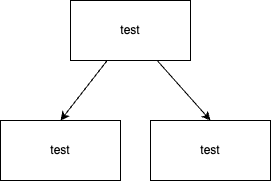

The diagram above was exported from draw.io. Its source (the exported page's mxGraphModel, read from the mxfile embedded in the PNG):
<mxGraphModel dx="12" dy="1589" grid="1" gridSize="10" guides="1" tooltips="1" connect="1" arrows="1" fold="1" page="1" pageScale="1" pageWidth="827" pageHeight="1169" math="0" shadow="0">
  <root>
    <mxCell id="0" />
    <mxCell id="1" parent="0" />
    <mxCell id="4" style="edgeStyle=none;html=1;entryX=0.5;entryY=0;entryDx=0;entryDy=0;" edge="1" parent="1" source="2" target="3">
      <mxGeometry relative="1" as="geometry" />
    </mxCell>
    <mxCell id="6" style="edgeStyle=none;html=1;entryX=0.5;entryY=0;entryDx=0;entryDy=0;" edge="1" parent="1" source="2" target="5">
      <mxGeometry relative="1" as="geometry" />
    </mxCell>
    <mxCell id="2" value="test" style="whiteSpace=wrap;html=1;" vertex="1" parent="1">
      <mxGeometry x="310" y="-250" width="120" height="60" as="geometry" />
    </mxCell>
    <mxCell id="3" value="test" style="whiteSpace=wrap;html=1;" vertex="1" parent="1">
      <mxGeometry x="240" y="-130" width="120" height="60" as="geometry" />
    </mxCell>
    <mxCell id="5" value="test" style="whiteSpace=wrap;html=1;" vertex="1" parent="1">
      <mxGeometry x="390" y="-130" width="120" height="60" as="geometry" />
    </mxCell>
  </root>
</mxGraphModel>